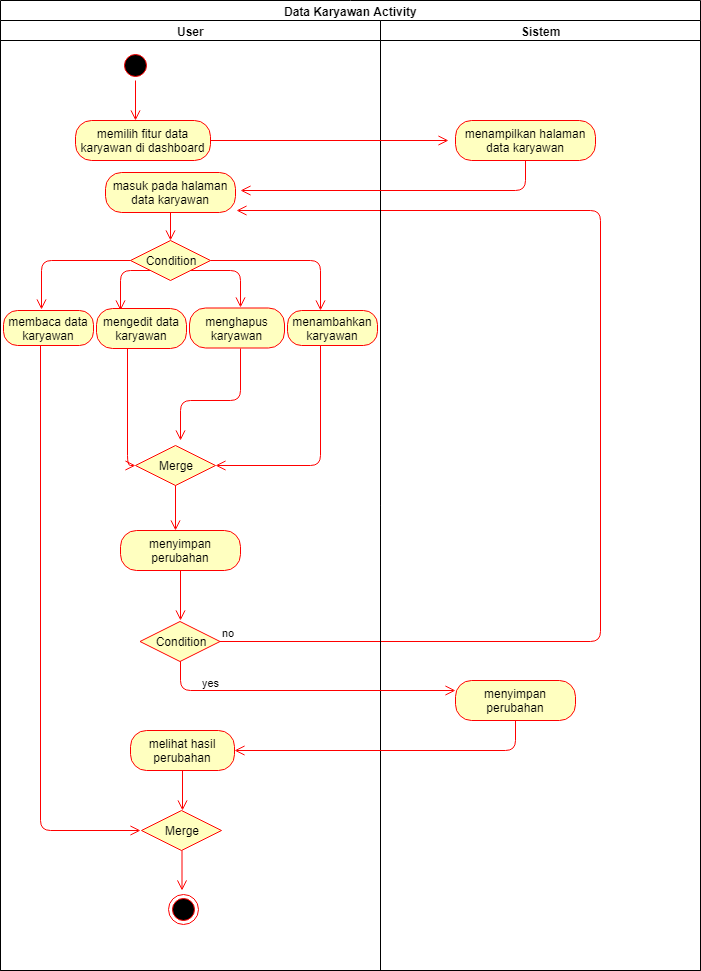

The diagram above was exported from draw.io. Its source (the exported page's mxGraphModel, read from the mxfile embedded in the PNG):
<mxGraphModel dx="868" dy="435" grid="1" gridSize="10" guides="1" tooltips="1" connect="1" arrows="1" fold="1" page="1" pageScale="1" pageWidth="827" pageHeight="1169" math="0" shadow="0">
  <root>
    <mxCell id="0" />
    <mxCell id="1" parent="0" />
    <mxCell id="wMrzQ9i5Yjg6TsxoMLH2-11" value="Data Karyawan Activity" style="swimlane;html=1;childLayout=stackLayout;resizeParent=1;resizeParentMax=0;startSize=20;" parent="1" vertex="1">
      <mxGeometry x="80" y="40" width="700" height="970" as="geometry" />
    </mxCell>
    <mxCell id="wMrzQ9i5Yjg6TsxoMLH2-12" value="User" style="swimlane;html=1;startSize=20;" parent="wMrzQ9i5Yjg6TsxoMLH2-11" vertex="1">
      <mxGeometry y="20" width="380" height="950" as="geometry" />
    </mxCell>
    <mxCell id="wMrzQ9i5Yjg6TsxoMLH2-16" value="" style="ellipse;html=1;shape=startState;fillColor=#000000;strokeColor=#ff0000;" parent="wMrzQ9i5Yjg6TsxoMLH2-12" vertex="1">
      <mxGeometry x="120" y="30" width="30" height="30" as="geometry" />
    </mxCell>
    <mxCell id="wMrzQ9i5Yjg6TsxoMLH2-17" value="" style="edgeStyle=orthogonalEdgeStyle;html=1;verticalAlign=bottom;endArrow=open;endSize=8;strokeColor=#ff0000;" parent="wMrzQ9i5Yjg6TsxoMLH2-12" source="wMrzQ9i5Yjg6TsxoMLH2-16" edge="1">
      <mxGeometry relative="1" as="geometry">
        <mxPoint x="135" y="100" as="targetPoint" />
      </mxGeometry>
    </mxCell>
    <mxCell id="wMrzQ9i5Yjg6TsxoMLH2-21" value="memilih fitur data karyawan di dashboard" style="rounded=1;whiteSpace=wrap;html=1;arcSize=40;fontColor=#000000;fillColor=#ffffc0;strokeColor=#ff0000;" parent="wMrzQ9i5Yjg6TsxoMLH2-12" vertex="1">
      <mxGeometry x="75" y="100" width="135" height="40" as="geometry" />
    </mxCell>
    <mxCell id="wMrzQ9i5Yjg6TsxoMLH2-25" value="menambahkan karyawan" style="rounded=1;whiteSpace=wrap;html=1;arcSize=40;fontColor=#000000;fillColor=#ffffc0;strokeColor=#ff0000;" parent="wMrzQ9i5Yjg6TsxoMLH2-12" vertex="1">
      <mxGeometry x="287" y="290" width="90" height="35" as="geometry" />
    </mxCell>
    <mxCell id="wMrzQ9i5Yjg6TsxoMLH2-40" value="menyimpan perubahan" style="rounded=1;whiteSpace=wrap;html=1;arcSize=40;fontColor=#000000;fillColor=#ffffc0;strokeColor=#ff0000;" parent="wMrzQ9i5Yjg6TsxoMLH2-12" vertex="1">
      <mxGeometry x="120" y="510" width="120" height="40" as="geometry" />
    </mxCell>
    <mxCell id="wMrzQ9i5Yjg6TsxoMLH2-41" value="" style="edgeStyle=orthogonalEdgeStyle;html=1;verticalAlign=bottom;endArrow=open;endSize=8;strokeColor=#ff0000;" parent="wMrzQ9i5Yjg6TsxoMLH2-12" source="wMrzQ9i5Yjg6TsxoMLH2-40" edge="1">
      <mxGeometry relative="1" as="geometry">
        <mxPoint x="180" y="600" as="targetPoint" />
      </mxGeometry>
    </mxCell>
    <mxCell id="wMrzQ9i5Yjg6TsxoMLH2-42" value="" style="ellipse;html=1;shape=endState;fillColor=#000000;strokeColor=#ff0000;" parent="wMrzQ9i5Yjg6TsxoMLH2-12" vertex="1">
      <mxGeometry x="167.5" y="874" width="30" height="30" as="geometry" />
    </mxCell>
    <mxCell id="wMrzQ9i5Yjg6TsxoMLH2-44" value="Condition" style="rhombus;whiteSpace=wrap;html=1;fillColor=#ffffc0;strokeColor=#ff0000;" parent="wMrzQ9i5Yjg6TsxoMLH2-12" vertex="1">
      <mxGeometry x="130" y="220" width="80" height="40" as="geometry" />
    </mxCell>
    <mxCell id="wMrzQ9i5Yjg6TsxoMLH2-45" value="" style="edgeStyle=orthogonalEdgeStyle;html=1;align=left;verticalAlign=bottom;endArrow=open;endSize=8;strokeColor=#ff0000;exitX=1;exitY=0.5;exitDx=0;exitDy=0;" parent="wMrzQ9i5Yjg6TsxoMLH2-12" source="wMrzQ9i5Yjg6TsxoMLH2-44" edge="1">
      <mxGeometry x="-0.2" y="-50" relative="1" as="geometry">
        <mxPoint x="320" y="290" as="targetPoint" />
        <mxPoint x="210" y="250" as="sourcePoint" />
        <Array as="points">
          <mxPoint x="320" y="240" />
        </Array>
        <mxPoint as="offset" />
      </mxGeometry>
    </mxCell>
    <mxCell id="wMrzQ9i5Yjg6TsxoMLH2-46" value="" style="edgeStyle=orthogonalEdgeStyle;html=1;align=left;verticalAlign=top;endArrow=open;endSize=8;strokeColor=#ff0000;exitX=0;exitY=1;exitDx=0;exitDy=0;" parent="wMrzQ9i5Yjg6TsxoMLH2-12" source="wMrzQ9i5Yjg6TsxoMLH2-44" edge="1">
      <mxGeometry x="-1" y="92" relative="1" as="geometry">
        <mxPoint x="120" y="290" as="targetPoint" />
        <Array as="points">
          <mxPoint x="120" y="250" />
          <mxPoint x="120" y="250" />
        </Array>
        <mxPoint x="-2" y="-20" as="offset" />
      </mxGeometry>
    </mxCell>
    <mxCell id="wMrzQ9i5Yjg6TsxoMLH2-47" value="" style="edgeStyle=orthogonalEdgeStyle;html=1;align=left;verticalAlign=top;endArrow=open;endSize=8;strokeColor=#ff0000;exitX=0;exitY=0.5;exitDx=0;exitDy=0;entryX=0.422;entryY=-0.029;entryDx=0;entryDy=0;entryPerimeter=0;" parent="wMrzQ9i5Yjg6TsxoMLH2-12" source="wMrzQ9i5Yjg6TsxoMLH2-44" target="wMrzQ9i5Yjg6TsxoMLH2-54" edge="1">
      <mxGeometry x="-0.4118" y="56" relative="1" as="geometry">
        <mxPoint x="40" y="280" as="targetPoint" />
        <mxPoint x="74.5" y="220" as="sourcePoint" />
        <mxPoint x="-111" y="10" as="offset" />
      </mxGeometry>
    </mxCell>
    <mxCell id="wMrzQ9i5Yjg6TsxoMLH2-50" value="menghapus karyawan" style="rounded=1;whiteSpace=wrap;html=1;arcSize=40;fontColor=#000000;fillColor=#ffffc0;strokeColor=#ff0000;" parent="wMrzQ9i5Yjg6TsxoMLH2-12" vertex="1">
      <mxGeometry x="189" y="287.5" width="95" height="40" as="geometry" />
    </mxCell>
    <mxCell id="wMrzQ9i5Yjg6TsxoMLH2-52" value="mengedit data karyawan" style="rounded=1;whiteSpace=wrap;html=1;arcSize=40;fontColor=#000000;fillColor=#ffffc0;strokeColor=#ff0000;" parent="wMrzQ9i5Yjg6TsxoMLH2-12" vertex="1">
      <mxGeometry x="96" y="288" width="90" height="40" as="geometry" />
    </mxCell>
    <mxCell id="wMrzQ9i5Yjg6TsxoMLH2-53" value="" style="edgeStyle=orthogonalEdgeStyle;html=1;verticalAlign=bottom;endArrow=open;endSize=8;strokeColor=#ff0000;entryX=0;entryY=0.5;entryDx=0;entryDy=0;" parent="wMrzQ9i5Yjg6TsxoMLH2-12" source="wMrzQ9i5Yjg6TsxoMLH2-52" target="wMrzQ9i5Yjg6TsxoMLH2-33" edge="1">
      <mxGeometry relative="1" as="geometry">
        <mxPoint x="130" y="390" as="targetPoint" />
        <Array as="points">
          <mxPoint x="127" y="445" />
        </Array>
      </mxGeometry>
    </mxCell>
    <mxCell id="wMrzQ9i5Yjg6TsxoMLH2-54" value="membaca data karyawan" style="rounded=1;whiteSpace=wrap;html=1;arcSize=40;fontColor=#000000;fillColor=#ffffc0;strokeColor=#ff0000;" parent="wMrzQ9i5Yjg6TsxoMLH2-12" vertex="1">
      <mxGeometry x="3" y="290" width="90" height="35" as="geometry" />
    </mxCell>
    <mxCell id="wMrzQ9i5Yjg6TsxoMLH2-55" value="" style="edgeStyle=orthogonalEdgeStyle;html=1;verticalAlign=bottom;endArrow=open;endSize=8;strokeColor=#ff0000;" parent="wMrzQ9i5Yjg6TsxoMLH2-12" source="wMrzQ9i5Yjg6TsxoMLH2-54" edge="1">
      <mxGeometry relative="1" as="geometry">
        <mxPoint x="140" y="810" as="targetPoint" />
        <Array as="points">
          <mxPoint x="40" y="810" />
        </Array>
      </mxGeometry>
    </mxCell>
    <mxCell id="wMrzQ9i5Yjg6TsxoMLH2-33" value="Merge" style="rhombus;whiteSpace=wrap;html=1;fillColor=#ffffc0;strokeColor=#ff0000;" parent="wMrzQ9i5Yjg6TsxoMLH2-12" vertex="1">
      <mxGeometry x="135" y="425" width="80" height="40" as="geometry" />
    </mxCell>
    <mxCell id="wMrzQ9i5Yjg6TsxoMLH2-26" value="" style="edgeStyle=orthogonalEdgeStyle;html=1;verticalAlign=bottom;endArrow=open;endSize=8;strokeColor=#ff0000;entryX=1;entryY=0.5;entryDx=0;entryDy=0;" parent="wMrzQ9i5Yjg6TsxoMLH2-12" source="wMrzQ9i5Yjg6TsxoMLH2-25" target="wMrzQ9i5Yjg6TsxoMLH2-33" edge="1">
      <mxGeometry relative="1" as="geometry">
        <mxPoint x="305" y="400" as="targetPoint" />
        <Array as="points">
          <mxPoint x="320" y="445" />
        </Array>
      </mxGeometry>
    </mxCell>
    <mxCell id="wMrzQ9i5Yjg6TsxoMLH2-59" value="" style="edgeStyle=orthogonalEdgeStyle;html=1;align=left;verticalAlign=top;endArrow=open;endSize=8;strokeColor=#ff0000;" parent="wMrzQ9i5Yjg6TsxoMLH2-12" edge="1">
      <mxGeometry x="0.3333" y="120" relative="1" as="geometry">
        <mxPoint x="180" y="420" as="targetPoint" />
        <mxPoint x="240" y="328" as="sourcePoint" />
        <mxPoint as="offset" />
        <Array as="points">
          <mxPoint x="240" y="380" />
          <mxPoint x="180" y="380" />
        </Array>
      </mxGeometry>
    </mxCell>
    <mxCell id="wMrzQ9i5Yjg6TsxoMLH2-60" value="Condition" style="rhombus;whiteSpace=wrap;html=1;fillColor=#ffffc0;strokeColor=#ff0000;" parent="wMrzQ9i5Yjg6TsxoMLH2-12" vertex="1">
      <mxGeometry x="139.5" y="601" width="80" height="40" as="geometry" />
    </mxCell>
    <mxCell id="wMrzQ9i5Yjg6TsxoMLH2-61" value="no" style="edgeStyle=orthogonalEdgeStyle;html=1;align=left;verticalAlign=bottom;endArrow=open;endSize=8;strokeColor=#ff0000;entryX=1.008;entryY=0.95;entryDx=0;entryDy=0;entryPerimeter=0;" parent="wMrzQ9i5Yjg6TsxoMLH2-12" source="wMrzQ9i5Yjg6TsxoMLH2-60" target="wMrzQ9i5Yjg6TsxoMLH2-63" edge="1">
      <mxGeometry x="-1" relative="1" as="geometry">
        <mxPoint x="500" y="270" as="targetPoint" />
        <Array as="points">
          <mxPoint x="600" y="621" />
          <mxPoint x="600" y="190" />
        </Array>
      </mxGeometry>
    </mxCell>
    <mxCell id="wMrzQ9i5Yjg6TsxoMLH2-63" value="masuk pada halaman data karyawan" style="rounded=1;whiteSpace=wrap;html=1;arcSize=40;fontColor=#000000;fillColor=#ffffc0;strokeColor=#ff0000;" parent="wMrzQ9i5Yjg6TsxoMLH2-12" vertex="1">
      <mxGeometry x="105" y="152" width="130" height="40" as="geometry" />
    </mxCell>
    <mxCell id="wMrzQ9i5Yjg6TsxoMLH2-64" value="" style="edgeStyle=orthogonalEdgeStyle;html=1;verticalAlign=bottom;endArrow=open;endSize=8;strokeColor=#ff0000;" parent="wMrzQ9i5Yjg6TsxoMLH2-12" source="wMrzQ9i5Yjg6TsxoMLH2-63" edge="1">
      <mxGeometry relative="1" as="geometry">
        <mxPoint x="170" y="220" as="targetPoint" />
      </mxGeometry>
    </mxCell>
    <mxCell id="wMrzQ9i5Yjg6TsxoMLH2-65" value="" style="edgeStyle=orthogonalEdgeStyle;html=1;align=left;verticalAlign=top;endArrow=open;endSize=8;strokeColor=#ff0000;exitX=1;exitY=1;exitDx=0;exitDy=0;" parent="wMrzQ9i5Yjg6TsxoMLH2-12" source="wMrzQ9i5Yjg6TsxoMLH2-44" edge="1">
      <mxGeometry x="-1" y="92" relative="1" as="geometry">
        <mxPoint x="240" y="287" as="targetPoint" />
        <mxPoint x="245" y="247" as="sourcePoint" />
        <Array as="points">
          <mxPoint x="240" y="250" />
          <mxPoint x="240" y="287" />
        </Array>
        <mxPoint x="-2" y="-20" as="offset" />
      </mxGeometry>
    </mxCell>
    <mxCell id="wMrzQ9i5Yjg6TsxoMLH2-70" value="melihat hasil perubahan" style="rounded=1;whiteSpace=wrap;html=1;arcSize=40;fontColor=#000000;fillColor=#ffffc0;strokeColor=#ff0000;" parent="wMrzQ9i5Yjg6TsxoMLH2-12" vertex="1">
      <mxGeometry x="130" y="710" width="104" height="40" as="geometry" />
    </mxCell>
    <mxCell id="wMrzQ9i5Yjg6TsxoMLH2-71" value="" style="edgeStyle=orthogonalEdgeStyle;html=1;verticalAlign=bottom;endArrow=open;endSize=8;strokeColor=#ff0000;" parent="wMrzQ9i5Yjg6TsxoMLH2-12" source="wMrzQ9i5Yjg6TsxoMLH2-70" edge="1">
      <mxGeometry relative="1" as="geometry">
        <mxPoint x="182" y="790" as="targetPoint" />
      </mxGeometry>
    </mxCell>
    <mxCell id="wMrzQ9i5Yjg6TsxoMLH2-72" value="Merge" style="rhombus;whiteSpace=wrap;html=1;fillColor=#ffffc0;strokeColor=#ff0000;" parent="wMrzQ9i5Yjg6TsxoMLH2-12" vertex="1">
      <mxGeometry x="141" y="790" width="80" height="40" as="geometry" />
    </mxCell>
    <mxCell id="wMrzQ9i5Yjg6TsxoMLH2-76" value="" style="edgeStyle=orthogonalEdgeStyle;html=1;verticalAlign=bottom;endArrow=open;endSize=8;strokeColor=#ff0000;" parent="wMrzQ9i5Yjg6TsxoMLH2-12" edge="1">
      <mxGeometry relative="1" as="geometry">
        <mxPoint x="181.5" y="870" as="targetPoint" />
        <mxPoint x="181.5" y="830" as="sourcePoint" />
      </mxGeometry>
    </mxCell>
    <mxCell id="wMrzQ9i5Yjg6TsxoMLH2-13" value="Sistem" style="swimlane;html=1;startSize=20;" parent="wMrzQ9i5Yjg6TsxoMLH2-11" vertex="1">
      <mxGeometry x="380" y="20" width="320" height="950" as="geometry" />
    </mxCell>
    <mxCell id="wMrzQ9i5Yjg6TsxoMLH2-35" value="" style="edgeStyle=orthogonalEdgeStyle;html=1;align=left;verticalAlign=top;endArrow=open;endSize=8;strokeColor=#ff0000;" parent="wMrzQ9i5Yjg6TsxoMLH2-13" source="wMrzQ9i5Yjg6TsxoMLH2-33" edge="1">
      <mxGeometry x="0.1429" y="-20" relative="1" as="geometry">
        <mxPoint x="-205" y="510" as="targetPoint" />
        <mxPoint x="20" y="-20" as="offset" />
      </mxGeometry>
    </mxCell>
    <mxCell id="wMrzQ9i5Yjg6TsxoMLH2-23" value="menampilkan halaman data karyawan" style="rounded=1;whiteSpace=wrap;html=1;arcSize=40;fontColor=#000000;fillColor=#ffffc0;strokeColor=#ff0000;" parent="wMrzQ9i5Yjg6TsxoMLH2-13" vertex="1">
      <mxGeometry x="75" y="100" width="140" height="40" as="geometry" />
    </mxCell>
    <mxCell id="wMrzQ9i5Yjg6TsxoMLH2-68" value="menyimpan perubahan" style="rounded=1;whiteSpace=wrap;html=1;arcSize=40;fontColor=#000000;fillColor=#ffffc0;strokeColor=#ff0000;" parent="wMrzQ9i5Yjg6TsxoMLH2-13" vertex="1">
      <mxGeometry x="75" y="660" width="120" height="40" as="geometry" />
    </mxCell>
    <mxCell id="wMrzQ9i5Yjg6TsxoMLH2-22" value="" style="edgeStyle=orthogonalEdgeStyle;html=1;verticalAlign=bottom;endArrow=open;endSize=8;strokeColor=#ff0000;" parent="wMrzQ9i5Yjg6TsxoMLH2-11" source="wMrzQ9i5Yjg6TsxoMLH2-21" edge="1">
      <mxGeometry relative="1" as="geometry">
        <mxPoint x="448" y="140" as="targetPoint" />
      </mxGeometry>
    </mxCell>
    <mxCell id="wMrzQ9i5Yjg6TsxoMLH2-24" value="" style="edgeStyle=orthogonalEdgeStyle;html=1;verticalAlign=bottom;endArrow=open;endSize=8;strokeColor=#ff0000;" parent="wMrzQ9i5Yjg6TsxoMLH2-11" source="wMrzQ9i5Yjg6TsxoMLH2-23" edge="1">
      <mxGeometry relative="1" as="geometry">
        <mxPoint x="240" y="190" as="targetPoint" />
        <Array as="points">
          <mxPoint x="525" y="190" />
        </Array>
      </mxGeometry>
    </mxCell>
    <mxCell id="wMrzQ9i5Yjg6TsxoMLH2-62" value="yes" style="edgeStyle=orthogonalEdgeStyle;html=1;align=left;verticalAlign=top;endArrow=open;endSize=8;strokeColor=#ff0000;" parent="wMrzQ9i5Yjg6TsxoMLH2-11" source="wMrzQ9i5Yjg6TsxoMLH2-60" target="wMrzQ9i5Yjg6TsxoMLH2-68" edge="1">
      <mxGeometry x="-0.6763" y="20" relative="1" as="geometry">
        <mxPoint x="210" y="690" as="targetPoint" />
        <Array as="points">
          <mxPoint x="180" y="690" />
        </Array>
        <mxPoint as="offset" />
      </mxGeometry>
    </mxCell>
    <mxCell id="wMrzQ9i5Yjg6TsxoMLH2-69" value="" style="edgeStyle=orthogonalEdgeStyle;html=1;verticalAlign=bottom;endArrow=open;endSize=8;strokeColor=#ff0000;entryX=1;entryY=0.5;entryDx=0;entryDy=0;" parent="wMrzQ9i5Yjg6TsxoMLH2-11" source="wMrzQ9i5Yjg6TsxoMLH2-68" target="wMrzQ9i5Yjg6TsxoMLH2-70" edge="1">
      <mxGeometry relative="1" as="geometry">
        <mxPoint x="515" y="780" as="targetPoint" />
        <Array as="points">
          <mxPoint x="515" y="750" />
        </Array>
      </mxGeometry>
    </mxCell>
  </root>
</mxGraphModel>